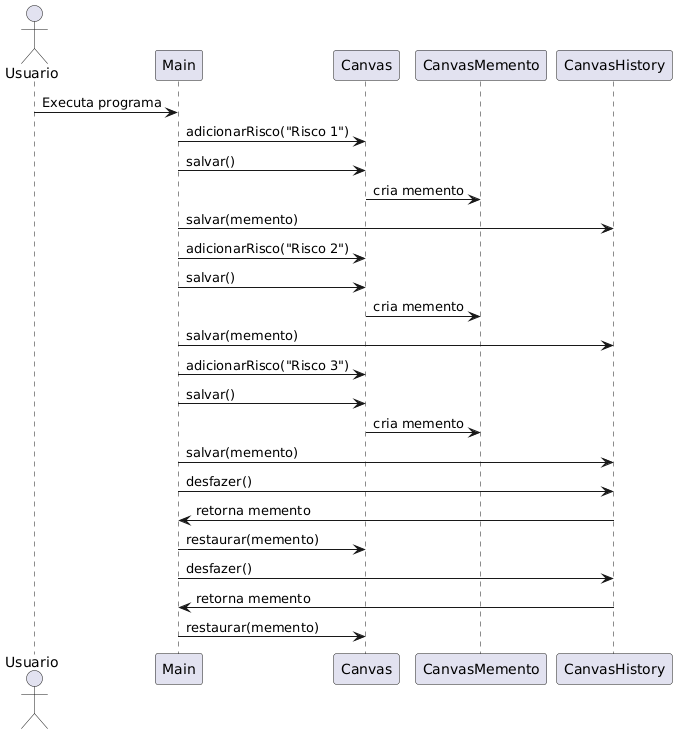

The diagram above was rendered by PlantUML. Its source (embedded in the PNG):
@startuml
actor Usuario
participant Main
participant Canvas
participant CanvasMemento
participant CanvasHistory

Usuario -> Main: Executa programa

Main -> Canvas: adicionarRisco("Risco 1")
Main -> Canvas: salvar()
Canvas -> CanvasMemento: cria memento
Main -> CanvasHistory: salvar(memento)

Main -> Canvas: adicionarRisco("Risco 2")
Main -> Canvas: salvar()
Canvas -> CanvasMemento: cria memento
Main -> CanvasHistory: salvar(memento)

Main -> Canvas: adicionarRisco("Risco 3")
Main -> Canvas: salvar()
Canvas -> CanvasMemento: cria memento
Main -> CanvasHistory: salvar(memento)

Main -> CanvasHistory: desfazer()
CanvasHistory -> Main: retorna memento
Main -> Canvas: restaurar(memento)

Main -> CanvasHistory: desfazer()
CanvasHistory -> Main: retorna memento
Main -> Canvas: restaurar(memento)
@enduml